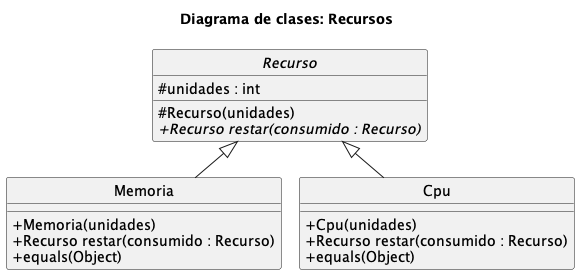

The diagram above was rendered by PlantUML. Its source (embedded in the PNG):
@startuml
!pragma layout smetana
skinparam style strictuml
skinparam classAttributeIconSize 0
hide circle

title Diagrama de clases: Recursos

abstract class Recurso {
    # unidades : int

    # Recurso(unidades)
    + {abstract} Recurso restar(consumido : Recurso)
}

class Memoria {
    + Memoria(unidades)
    + Recurso restar(consumido : Recurso)
    + equals(Object)
}

class Cpu {
    + Cpu(unidades)
    + Recurso restar(consumido : Recurso)
    + equals(Object)
}

Recurso <|-- Memoria
Recurso <|-- Cpu

@enduml